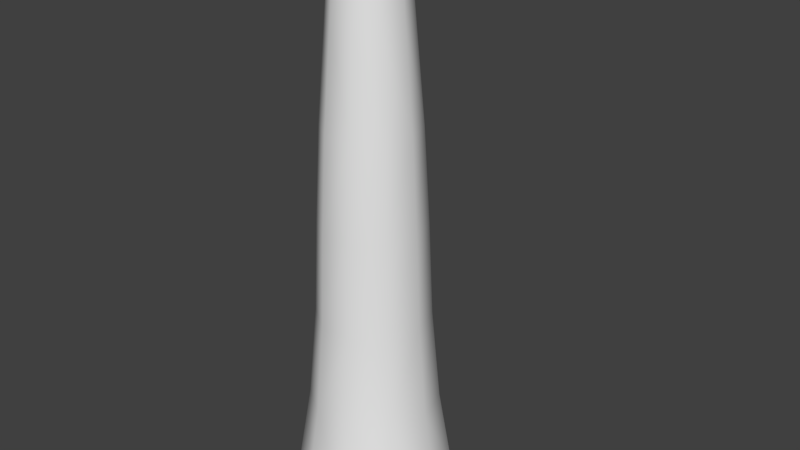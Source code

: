 # Source: Tentacle.blend  (saved by Blender 2.78.0; exported with 4.5.12 LTS)
import bpy
from mathutils import Matrix  # noqa: F401  (used for matrix-valued properties, if any)

bpy.ops.wm.read_factory_settings(use_empty=True)
scene = bpy.context.scene
scene.name = 'Scene'

# ---- collections
col_collection_1 = bpy.data.collections.new('Collection 1'); scene.collection.children.link(col_collection_1)

# ---- world
world_world = bpy.data.worlds.new('World'); scene.world = world_world
world_world.color = (0.05088, 0.05088, 0.05088)
world_world.use_sun_shadow = False
world_world.sun_shadow_jitter_overblur = 0.0
world_world.cycles.sampling_method = 'MANUAL'

# ---- meshes
me_sphere = bpy.data.meshes.new('Sphere')
me_sphere.from_pydata([(0.8182, 0.09314, -0.4877), (-0.3311, 0.3337, 4.387), (-0.3986, 0.3828, 3.387), (-0.476, 0.4389, 1.387), (0.5486, 0.09314, 2.387), (-0.1265, 0.4824, 4.387), (-0.1523, 0.5618, 3.387), (0.2464, 0.09314, 6.387), (0.6759, 0.09314, 0.3873), (0.1265, 0.4824, 4.387), (0.1523, 0.5618, 3.387), (-0.1818, 0.6527, 1.387), (0.4438, 0.4156, 2.387), (0.3311, 0.3337, 4.387), (0.3986, 0.3828, 3.387), (0.662, 0.5741, -0.4877), (0.4093, 0.09314, 4.387), (0.4928, 0.09314, 3.387), (0.1818, 0.6527, 1.387), (0.1695, 0.6149, 2.387), (0.5468, 0.4904, 0.3873), (0.3311, -0.1474, 4.387), (0.3986, -0.1965, 3.387), (0.1993, 0.238, 6.387), (-0.1695, 0.6149, 2.387), (0.1265, -0.2961, 4.387), (0.1523, -0.3755, 3.387), (0.476, 0.4389, 1.387), (0.2528, 0.8713, -0.4877), (-0.1265, -0.2961, 4.387), (-0.1523, -0.3755, 3.387), (0.5883, 0.09314, 1.387), (-0.4438, 0.4156, 2.387), (-0.3311, -0.1474, 4.387), (-0.3986, -0.1965, 3.387), (0.07614, 0.3275, 6.387), (0.2089, 0.736, 0.3873), (-0.4093, 0.09314, 4.387), (-0.4928, 0.09314, 3.387), (-0.08749, 0.1567, 8.387), (-0.2658, 0.2862, 5.387), (-0.1537, 0.2048, 7.387), (-0.1015, 0.4056, 5.387), (-0.03342, 0.196, 8.387), (0.1015, 0.4056, 5.387), (-0.05872, 0.2739, 7.387), (0.2658, 0.2862, 5.387), (0.03342, 0.196, 8.387), (0.3285, 0.09314, 5.387), (0.05872, 0.2739, 7.387), (0.08749, 0.1567, 8.387), (0.2658, -0.09997, 5.387), (0.1537, 0.2048, 7.387), (0.1015, -0.2193, 5.387), (0.1081, 0.09314, 8.387), (-0.1015, -0.2193, 5.387), (0.19, 0.09314, 7.387), (-0.2658, -0.09997, 5.387), (-0.001081, 0.09314, 9.583), (-0.3285, 0.09314, 5.387), (0.4438, -0.2293, 2.387), (-0.2528, 0.8713, -0.4877), (0.1695, -0.4286, 2.387), (-0.2089, 0.736, 0.3873), (-0.1695, -0.4286, 2.387), (-0.662, 0.5741, -0.4877), (-0.5468, 0.4904, 0.3873), (-0.4438, -0.2293, 2.387), (-0.8182, 0.09314, -0.4877), (-0.5486, 0.09314, 2.387), (0.476, -0.2527, 1.387), (0.1818, -0.4664, 1.387), (-0.07614, 0.3275, 6.387), (-0.1818, -0.4664, 1.387), (-0.1993, 0.238, 6.387), (-0.476, -0.2527, 1.387), (-0.5883, 0.09314, 1.387), (0.5468, -0.3041, 0.3873), (0.662, -0.3878, -0.4877), (0.2089, -0.5497, 0.3873), (0.2528, -0.6851, -0.4877), (-0.2089, -0.5497, 0.3873), (-0.2528, -0.6851, -0.4877), (-0.5468, -0.3041, 0.3873), (-0.662, -0.3878, -0.4877), (-0.6759, 0.09314, 0.3873), (0.1993, -0.05169, 6.387), (0.07614, -0.1412, 6.387), (-0.07614, -0.1412, 6.387), (-0.1993, -0.05169, 6.387), (-0.2464, 0.09314, 6.387), (0.08479, 0.02959, 8.376), (0.1537, -0.01856, 7.387), (0.02261, -0.009652, 8.341), (0.05602, -0.08758, 7.376), (-0.03612, -0.009697, 8.376), (-0.05872, -0.0876, 7.387), (-0.08749, 0.02957, 8.387), (-0.1537, -0.01856, 7.387), (-0.1081, 0.09314, 8.387), (-0.19, 0.09314, 7.387)], [], [(38, 37, 1, 2), (15, 20, 8, 0), (2, 1, 5, 6), (28, 36, 20, 15), (6, 5, 9, 10), (61, 63, 36, 28), (10, 9, 13, 14), (65, 66, 63, 61), (68, 85, 66, 65), (14, 13, 16, 17), (22, 26, 62, 60), (25, 21, 51, 53), (17, 22, 60, 4), (17, 16, 21, 22), (21, 16, 48, 51), (34, 38, 69, 67), (1, 37, 59, 40), (38, 2, 32, 69), (22, 21, 25, 26), (37, 33, 57, 59), (14, 17, 4, 12), (16, 13, 46, 48), (10, 14, 12, 19), (26, 25, 29, 30), (13, 9, 44, 46), (6, 10, 19, 24), (9, 5, 42, 44), (2, 6, 24, 32), (30, 29, 33, 34), (5, 1, 40, 42), (30, 34, 67, 64), (33, 29, 55, 57), (26, 30, 64, 62), (34, 33, 37, 38), (29, 25, 53, 55), (100, 99, 39, 41), (99, 58, 39), (41, 39, 43, 45), (39, 58, 43), (45, 43, 47, 49), (43, 58, 47), (49, 47, 50, 52), (47, 58, 50), (52, 50, 54, 56), (50, 58, 54), (42, 40, 74, 72), (44, 42, 72, 35), (51, 48, 7, 86), (46, 44, 35, 23), (53, 51, 86, 87), (48, 46, 23, 7), (55, 53, 87, 88), (40, 59, 90, 74), (57, 55, 88, 89), (59, 57, 89, 90), (4, 60, 70, 31), (62, 64, 73, 71), (12, 4, 31, 27), (64, 67, 75, 73), (60, 62, 71, 70), (32, 24, 11, 3), (24, 19, 18, 11), (69, 32, 3, 76), (19, 12, 27, 18), (67, 69, 76, 75), (11, 18, 36, 63), (75, 76, 85, 83), (71, 73, 81, 79), (70, 71, 79, 77), (31, 70, 77, 8), (73, 75, 83, 81), (3, 11, 63, 66), (27, 31, 8, 20), (76, 3, 66, 85), (18, 27, 20, 36), (0, 8, 77, 78), (78, 77, 79, 80), (80, 79, 81, 82), (82, 81, 83, 84), (84, 83, 85, 68), (88, 87, 94, 96), (35, 72, 45, 49), (86, 7, 56, 92), (74, 90, 100, 41), (89, 88, 96, 98), (90, 89, 98, 100), (87, 86, 92, 94), (23, 35, 49, 52), (7, 23, 52, 56), (72, 74, 41, 45), (56, 54, 91, 92), (54, 58, 91), (92, 91, 93, 94), (91, 58, 93), (94, 93, 95, 96), (93, 58, 95), (96, 95, 97, 98), (95, 58, 97), (98, 97, 99, 100), (97, 58, 99)])
me_sphere.polygons.foreach_set('use_smooth', [True] * 100)
me_sphere.use_remesh_preserve_volume = False
me_sphere.use_remesh_preserve_attributes = False
me_sphere.use_mirror_vertex_groups = False
me_sphere.update()
arm_armature_002 = bpy.data.armatures.new('Armature.002')  # bones are not reproduced

# ---- objects
ob_armature = bpy.data.objects.new('Armature', arm_armature_002)
ob_sphere = bpy.data.objects.new('Sphere', me_sphere)

# ---- transforms, parenting, visibility, modifiers, constraints
ob_armature.location = (0.0, 0.0, 0.0)
ob_armature.lineart.crease_threshold = 0.0
ob_sphere.parent = ob_armature
ob_sphere.location = (0.0, 0.0, 0.0)
ob_sphere.lineart.crease_threshold = 0.0
_vg = ob_sphere.vertex_groups.new(name='Bone')
for _i, _w in zip([0, 3, 8, 11, 15, 18, 20, 27, 28, 31, 36, 61, 63, 65, 66, 68, 70, 71, 73, 75, 76, 77, 78, 79, 80, 81, 82, 83, 84, 85], [0.9629, 0.08127, 0.9121, 0.08596, 0.9595, 0.086, 0.9035, 0.08137, 0.9573, 0.07315, 0.8982, 0.9573, 0.8977, 0.9593, 0.9021, 0.9628, 0.06389, 0.05749, 0.05746, 0.0638, 0.07304, 0.9214, 0.9665, 0.9274, 0.9688, 0.9268, 0.9688, 0.92, 0.9664, 0.9104]): _vg.add([_i], _w, 'REPLACE')
_vg = ob_sphere.vertex_groups.new(name='Bone.001')
for _i, _w in zip([0, 3, 4, 8, 11, 12, 15, 18, 19, 20, 24, 27, 28, 31, 32, 36, 60, 61, 62, 63, 64, 65, 66, 67, 68, 69, 70, 71, 73, 75, 76, 77, 78, 79, 80, 81, 82, 83, 84, 85], [0.01864, 0.8432, 0.06022, 0.08142, 0.8342, 0.06707, 0.02472, 0.8342, 0.07091, 0.08874, 0.07091, 0.8432, 0.0284, 0.8591, 0.06707, 0.09316, 0.05236, 0.02848, 0.0437, 0.09364, 0.0437, 0.02494, 0.09, 0.05236, 0.01891, 0.06022, 0.877, 0.8893, 0.8893, 0.877, 0.8592, 0.07348, 0.01233, 0.06831, 0.008311, 0.06882, 0.00839, 0.07481, 0.01254, 0.08303]): _vg.add([_i], _w, 'REPLACE')
_vg = ob_sphere.vertex_groups.new(name='Bone.002')
for _i, _w in zip([2, 3, 4, 6, 10, 11, 12, 14, 17, 18, 19, 22, 24, 26, 27, 30, 31, 32, 34, 38, 60, 62, 64, 67, 69, 70, 71, 73, 75, 76], [0.05866, 0.07004, 0.874, 0.06283, 0.06328, 0.07378, 0.8585, 0.05986, 0.05321, 0.07378, 0.8497, 0.04045, 0.8497, 0.02858, 0.07003, 0.02763, 0.06336, 0.8584, 0.03795, 0.05169, 0.8915, 0.9035, 0.9035, 0.8914, 0.8739, 0.05576, 0.05047, 0.05047, 0.05577, 0.06337]): _vg.add([_i], _w, 'REPLACE')
_vg = ob_sphere.vertex_groups.new(name='Bone.003')
for _i, _w in zip([1, 2, 4, 5, 6, 9, 10, 12, 13, 14, 16, 17, 19, 21, 22, 24, 25, 26, 29, 30, 32, 33, 34, 37, 38, 60, 62, 64, 67, 69], [0.04442, 0.8803, 0.05734, 0.05039, 0.8712, 0.04984, 0.8703, 0.064, 0.04195, 0.8778, 0.0288, 0.8922, 0.06778, 0.01408, 0.9092, 0.06784, 0.004064, 0.9217, 0.004995, 0.9227, 0.06415, 0.01656, 0.9118, 0.03187, 0.8954, 0.04955, 0.03903, 0.03911, 0.04979, 0.05751]): _vg.add([_i], _w, 'REPLACE')
_vg = ob_sphere.vertex_groups.new(name='Bone.004')
for _i, _w in zip([1, 2, 5, 6, 9, 10, 13, 14, 16, 17, 21, 22, 25, 26, 29, 30, 33, 34, 37, 38, 40, 42, 44, 46, 48, 59], [0.9072, 0.05368, 0.9004, 0.05763, 0.9013, 0.05809, 0.9094, 0.05489, 0.9229, 0.04734, 0.9379, 0.03245, 0.948, 0.02144, 0.9471, 0.02052, 0.9356, 0.03001, 0.9201, 0.04432, 0.0188, 0.02512, 0.02517, 0.01893, 0.007502, 0.007362]): _vg.add([_i], _w, 'REPLACE')
_vg = ob_sphere.vertex_groups.new(name='Bone.005')
for _i, _w in zip([1, 5, 9, 13, 16, 21, 33, 35, 37, 40, 42, 44, 46, 48, 51, 53, 55, 57, 59, 72], [0.03212, 0.0379, 0.03716, 0.03016, 0.01845, 0.00542, 0.007425, 0.001412, 0.02092, 0.9349, 0.9287, 0.9287, 0.9349, 0.946, 0.9592, 0.9687, 0.9687, 0.9592, 0.9461, 0.001413]): _vg.add([_i], _w, 'REPLACE')
_vg = ob_sphere.vertex_groups.new(name='Bone.006')
for _i, _w in zip([7, 23, 35, 40, 42, 44, 46, 72, 74, 86, 87, 88, 89, 90], [0.9661, 0.9574, 0.9527, 0.006568, 0.01187, 0.01187, 0.006566, 0.9527, 0.9574, 0.9767, 0.9847, 0.9848, 0.9767, 0.9661]): _vg.add([_i], _w, 'REPLACE')
_vg = ob_sphere.vertex_groups.new(name='Bone.007')
for _i, _w in zip([41, 45, 49, 52, 56, 92, 94, 96, 98, 100], [0.9721, 0.9682, 0.9678, 0.9708, 0.977, 0.9855, 0.9923, 0.9926, 0.9866, 0.9786]): _vg.add([_i], _w, 'REPLACE')
_vg = ob_sphere.vertex_groups.new(name='Bone.008')
for _i, _w in zip([39, 43, 47, 50, 54, 58, 91, 93, 95, 97, 99], [0.9878, 0.9865, 0.9866, 0.988, 0.9906, 1.0, 0.9944, 0.9992, 0.9985, 0.9945, 0.9905]): _vg.add([_i], _w, 'REPLACE')
_vg = ob_sphere.vertex_groups.new(name='Bone.009')
for _i, _w in zip([0, 8, 15, 20, 28, 36, 61, 63, 65, 66, 68, 77, 78, 79, 80, 81, 82, 83, 84, 85], [0.9745, 0.4937, 0.9745, 0.4937, 0.9745, 0.4937, 0.9745, 0.4937, 0.9745, 0.4937, 0.9745, 0.4937, 0.9745, 0.4937, 0.9745, 0.4937, 0.9745, 0.4937, 0.9745, 0.4937]): _vg.add([_i], _w, 'REPLACE')
_vg = ob_sphere.vertex_groups.new(name='head_ik')
for _i, _w in zip([58], [0.0]): _vg.add([_i], _w, 'REPLACE')
_m = ob_sphere.modifiers.new('Armature', 'ARMATURE')
_m = ob_sphere.modifiers.new('Armature.001', 'ARMATURE')
_m = ob_sphere.modifiers.new('Armature.002', 'ARMATURE')
_m.object = ob_armature

# ---- collection membership
col_collection_1.objects.link(ob_armature)
col_collection_1.objects.link(ob_sphere)

# ---- scene / render settings (as saved in the file)
scene.frame_start = 0; scene.frame_end = 24; scene.frame_set(0)
scene.render.engine = 'BLENDER_EEVEE_NEXT'
scene.render.resolution_percentage = 50
scene.render.dither_intensity = 0.0
scene.cycles.use_denoising = False
scene.cycles.samples = 128
scene.cycles.sampling_pattern = 'TABULATED_SOBOL'
scene.cycles.light_sampling_threshold = 0.0
scene.cycles.use_adaptive_sampling = False
scene.cycles.use_light_tree = False
scene.cycles.blur_glossy = 0.0
scene.cycles.sample_clamp_indirect = 0.0
scene.view_settings.view_transform = 'Standard'
bpy.context.view_layer.update()

# ---- added for rendering (the .blend has no active camera and no usable light): camera, sun
cam_auto = bpy.data.cameras.new('AutoCamera')
cam_auto.lens = 50.0
cam_auto.sensor_width = 36.0
cam_auto.clip_end = 1000.0
ob_auto_camera = bpy.data.objects.new('AutoCamera', cam_auto)
scene.collection.objects.link(ob_auto_camera)
ob_auto_camera.location = (6.31224, -7.06911, 7.23215)
ob_auto_camera.rotation_euler = (1.09748, -7.21219e-08, 0.694738)
scene.camera = ob_auto_camera
light_auto_sun = bpy.data.lights.new('AutoSun', 'SUN')
light_auto_sun.energy = 3.0
light_auto_sun.angle = 0.0523599
ob_auto_sun = bpy.data.objects.new('AutoSun', light_auto_sun)
scene.collection.objects.link(ob_auto_sun)
ob_auto_sun.rotation_euler = (0.872665, 0.174533, 0.523599)
bpy.context.view_layer.update()
